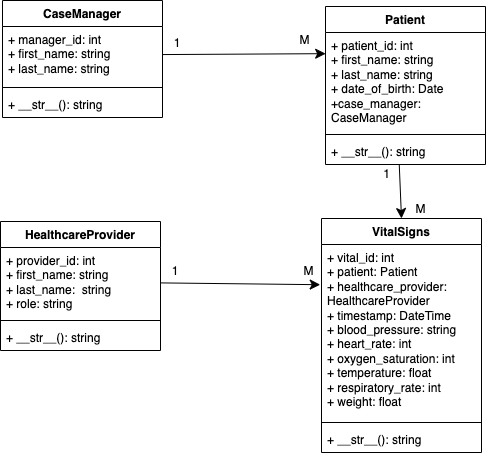

The diagram above was exported from draw.io. Its source (the exported page's mxGraphModel, read from the mxfile embedded in the PNG):
<mxGraphModel dx="1150" dy="747" grid="0" gridSize="10" guides="1" tooltips="1" connect="1" arrows="1" fold="1" page="0" pageScale="1" pageWidth="850" pageHeight="1100" math="0" shadow="0">
  <root>
    <mxCell id="0" />
    <mxCell id="1" parent="0" />
    <mxCell id="wJpL6OhGsh8TKSy8TTuM-1" value="Case&lt;span style=&quot;color: rgba(0, 0, 0, 0); font-family: monospace; font-size: 0px; font-weight: 400; text-align: start; text-wrap-mode: nowrap;&quot;&gt;%3CmxGraphModel%3E%3Croot%3E%3CmxCell%20id%3D%220%22%2F%3E%3CmxCell%20id%3D%221%22%20parent%3D%220%22%2F%3E%3CmxCell%20id%3D%222%22%20value%3D%22Case%20Manager%22%20style%3D%22swimlane%3BfontStyle%3D1%3Balign%3Dcenter%3BverticalAlign%3Dtop%3BchildLayout%3DstackLayout%3Bhorizontal%3D1%3BstartSize%3D26%3BhorizontalStack%3D0%3BresizeParent%3D1%3BresizeParentMax%3D0%3BresizeLast%3D0%3Bcollapsible%3D1%3BmarginBottom%3D0%3BwhiteSpace%3Dwrap%3Bhtml%3D1%3B%22%20vertex%3D%221%22%20parent%3D%221%22%3E%3CmxGeometry%20x%3D%2245%22%20y%3D%2221%22%20width%3D%22160%22%20height%3D%2286%22%20as%3D%22geometry%22%2F%3E%3C%2FmxCell%3E%3CmxCell%20id%3D%223%22%20value%3D%22%2B%20field%3A%20type%22%20style%3D%22text%3BstrokeColor%3Dnone%3BfillColor%3Dnone%3Balign%3Dleft%3BverticalAlign%3Dtop%3BspacingLeft%3D4%3BspacingRight%3D4%3Boverflow%3Dhidden%3Brotatable%3D0%3Bpoints%3D%5B%5B0%2C0.5%5D%2C%5B1%2C0.5%5D%5D%3BportConstraint%3Deastwest%3BwhiteSpace%3Dwrap%3Bhtml%3D1%3B%22%20vertex%3D%221%22%20parent%3D%222%22%3E%3CmxGeometry%20y%3D%2226%22%20width%3D%22160%22%20height%3D%2226%22%20as%3D%22geometry%22%2F%3E%3C%2FmxCell%3E%3CmxCell%20id%3D%224%22%20value%3D%22%22%20style%3D%22line%3BstrokeWidth%3D1%3BfillColor%3Dnone%3Balign%3Dleft%3BverticalAlign%3Dmiddle%3BspacingTop%3D-1%3BspacingLeft%3D3%3BspacingRight%3D3%3Brotatable%3D0%3BlabelPosition%3Dright%3Bpoints%3D%5B%5D%3BportConstraint%3Deastwest%3BstrokeColor%3Dinherit%3B%22%20vertex%3D%221%22%20parent%3D%222%22%3E%3CmxGeometry%20y%3D%2252%22%20width%3D%22160%22%20height%3D%228%22%20as%3D%22geometry%22%2F%3E%3C%2FmxCell%3E%3CmxCell%20id%3D%225%22%20value%3D%22%2B%20method(type)%3A%20type%22%20style%3D%22text%3BstrokeColor%3Dnone%3BfillColor%3Dnone%3Balign%3Dleft%3BverticalAlign%3Dtop%3BspacingLeft%3D4%3BspacingRight%3D4%3Boverflow%3Dhidden%3Brotatable%3D0%3Bpoints%3D%5B%5B0%2C0.5%5D%2C%5B1%2C0.5%5D%5D%3BportConstraint%3Deastwest%3BwhiteSpace%3Dwrap%3Bhtml%3D1%3B%22%20vertex%3D%221%22%20parent%3D%222%22%3E%3CmxGeometry%20y%3D%2260%22%20width%3D%22160%22%20height%3D%2226%22%20as%3D%22geometry%22%2F%3E%3C%2FmxCell%3E%3C%2Froot%3E%3C%2FmxGraphModel%3E&lt;/span&gt;Manager" style="swimlane;fontStyle=1;align=center;verticalAlign=top;childLayout=stackLayout;horizontal=1;startSize=26;horizontalStack=0;resizeParent=1;resizeParentMax=0;resizeLast=0;collapsible=1;marginBottom=0;whiteSpace=wrap;html=1;" vertex="1" parent="1">
      <mxGeometry x="-59" y="15" width="160" height="117" as="geometry" />
    </mxCell>
    <mxCell id="wJpL6OhGsh8TKSy8TTuM-2" value="+ manager_id: int&lt;div&gt;+ first_name: string&lt;/div&gt;&lt;div&gt;+ last_name: string&lt;/div&gt;" style="text;strokeColor=none;fillColor=none;align=left;verticalAlign=top;spacingLeft=4;spacingRight=4;overflow=hidden;rotatable=0;points=[[0,0.5],[1,0.5]];portConstraint=eastwest;whiteSpace=wrap;html=1;" vertex="1" parent="wJpL6OhGsh8TKSy8TTuM-1">
      <mxGeometry y="26" width="160" height="57" as="geometry" />
    </mxCell>
    <mxCell id="wJpL6OhGsh8TKSy8TTuM-3" value="" style="line;strokeWidth=1;fillColor=none;align=left;verticalAlign=middle;spacingTop=-1;spacingLeft=3;spacingRight=3;rotatable=0;labelPosition=right;points=[];portConstraint=eastwest;strokeColor=inherit;" vertex="1" parent="wJpL6OhGsh8TKSy8TTuM-1">
      <mxGeometry y="83" width="160" height="8" as="geometry" />
    </mxCell>
    <mxCell id="wJpL6OhGsh8TKSy8TTuM-4" value="+ __str__(): string" style="text;strokeColor=none;fillColor=none;align=left;verticalAlign=top;spacingLeft=4;spacingRight=4;overflow=hidden;rotatable=0;points=[[0,0.5],[1,0.5]];portConstraint=eastwest;whiteSpace=wrap;html=1;" vertex="1" parent="wJpL6OhGsh8TKSy8TTuM-1">
      <mxGeometry y="91" width="160" height="26" as="geometry" />
    </mxCell>
    <mxCell id="wJpL6OhGsh8TKSy8TTuM-5" value="Patient" style="swimlane;fontStyle=1;align=center;verticalAlign=top;childLayout=stackLayout;horizontal=1;startSize=26;horizontalStack=0;resizeParent=1;resizeParentMax=0;resizeLast=0;collapsible=1;marginBottom=0;whiteSpace=wrap;html=1;" vertex="1" parent="1">
      <mxGeometry x="264" y="21" width="160" height="158" as="geometry" />
    </mxCell>
    <mxCell id="wJpL6OhGsh8TKSy8TTuM-6" value="+ patient_id: int&lt;div&gt;+ first_name: string&lt;/div&gt;&lt;div&gt;+ last_name: string&lt;/div&gt;&lt;div&gt;+ date_of_birth: Date&lt;/div&gt;&lt;div&gt;+case_manager: CaseManager&lt;/div&gt;" style="text;strokeColor=none;fillColor=none;align=left;verticalAlign=top;spacingLeft=4;spacingRight=4;overflow=hidden;rotatable=0;points=[[0,0.5],[1,0.5]];portConstraint=eastwest;whiteSpace=wrap;html=1;" vertex="1" parent="wJpL6OhGsh8TKSy8TTuM-5">
      <mxGeometry y="26" width="160" height="98" as="geometry" />
    </mxCell>
    <mxCell id="wJpL6OhGsh8TKSy8TTuM-7" value="" style="line;strokeWidth=1;fillColor=none;align=left;verticalAlign=middle;spacingTop=-1;spacingLeft=3;spacingRight=3;rotatable=0;labelPosition=right;points=[];portConstraint=eastwest;strokeColor=inherit;" vertex="1" parent="wJpL6OhGsh8TKSy8TTuM-5">
      <mxGeometry y="124" width="160" height="8" as="geometry" />
    </mxCell>
    <mxCell id="wJpL6OhGsh8TKSy8TTuM-8" value="+ __str__(): string" style="text;strokeColor=none;fillColor=none;align=left;verticalAlign=top;spacingLeft=4;spacingRight=4;overflow=hidden;rotatable=0;points=[[0,0.5],[1,0.5]];portConstraint=eastwest;whiteSpace=wrap;html=1;" vertex="1" parent="wJpL6OhGsh8TKSy8TTuM-5">
      <mxGeometry y="132" width="160" height="26" as="geometry" />
    </mxCell>
    <mxCell id="wJpL6OhGsh8TKSy8TTuM-9" value="HealthcareProvider" style="swimlane;fontStyle=1;align=center;verticalAlign=top;childLayout=stackLayout;horizontal=1;startSize=26;horizontalStack=0;resizeParent=1;resizeParentMax=0;resizeLast=0;collapsible=1;marginBottom=0;whiteSpace=wrap;html=1;" vertex="1" parent="1">
      <mxGeometry x="-61" y="236" width="160" height="129" as="geometry" />
    </mxCell>
    <mxCell id="wJpL6OhGsh8TKSy8TTuM-10" value="+ provider_id: int&lt;div&gt;+ first_name: string&lt;/div&gt;&lt;div&gt;+ last_name:&amp;nbsp; string&lt;/div&gt;&lt;div&gt;+ role: string&lt;/div&gt;" style="text;strokeColor=none;fillColor=none;align=left;verticalAlign=top;spacingLeft=4;spacingRight=4;overflow=hidden;rotatable=0;points=[[0,0.5],[1,0.5]];portConstraint=eastwest;whiteSpace=wrap;html=1;" vertex="1" parent="wJpL6OhGsh8TKSy8TTuM-9">
      <mxGeometry y="26" width="160" height="69" as="geometry" />
    </mxCell>
    <mxCell id="wJpL6OhGsh8TKSy8TTuM-11" value="" style="line;strokeWidth=1;fillColor=none;align=left;verticalAlign=middle;spacingTop=-1;spacingLeft=3;spacingRight=3;rotatable=0;labelPosition=right;points=[];portConstraint=eastwest;strokeColor=inherit;" vertex="1" parent="wJpL6OhGsh8TKSy8TTuM-9">
      <mxGeometry y="95" width="160" height="8" as="geometry" />
    </mxCell>
    <mxCell id="wJpL6OhGsh8TKSy8TTuM-12" value="+ __str__(): string" style="text;strokeColor=none;fillColor=none;align=left;verticalAlign=top;spacingLeft=4;spacingRight=4;overflow=hidden;rotatable=0;points=[[0,0.5],[1,0.5]];portConstraint=eastwest;whiteSpace=wrap;html=1;" vertex="1" parent="wJpL6OhGsh8TKSy8TTuM-9">
      <mxGeometry y="103" width="160" height="26" as="geometry" />
    </mxCell>
    <mxCell id="wJpL6OhGsh8TKSy8TTuM-13" value="VitalSigns" style="swimlane;fontStyle=1;align=center;verticalAlign=top;childLayout=stackLayout;horizontal=1;startSize=26;horizontalStack=0;resizeParent=1;resizeParentMax=0;resizeLast=0;collapsible=1;marginBottom=0;whiteSpace=wrap;html=1;" vertex="1" parent="1">
      <mxGeometry x="260" y="233" width="160" height="234" as="geometry" />
    </mxCell>
    <mxCell id="wJpL6OhGsh8TKSy8TTuM-14" value="+ vital_id: int&lt;div&gt;+ patient: Patient&lt;/div&gt;&lt;div&gt;+ healthcare_provider: HealthcareProvider&lt;/div&gt;&lt;div&gt;+ timestamp: DateTime&lt;/div&gt;&lt;div&gt;+ blood_pressure: string&lt;/div&gt;&lt;div&gt;+ heart_rate: int&lt;/div&gt;&lt;div&gt;+ oxygen_saturation: int&lt;/div&gt;&lt;div&gt;+ temperature: float&lt;/div&gt;&lt;div&gt;+ respiratory_rate: int&lt;/div&gt;&lt;div&gt;+ weight: float&lt;/div&gt;&lt;div&gt;&lt;br&gt;&lt;/div&gt;&lt;div&gt;&lt;br&gt;&lt;/div&gt;&lt;div&gt;&lt;br&gt;&lt;/div&gt;" style="text;strokeColor=none;fillColor=none;align=left;verticalAlign=top;spacingLeft=4;spacingRight=4;overflow=hidden;rotatable=0;points=[[0,0.5],[1,0.5]];portConstraint=eastwest;whiteSpace=wrap;html=1;" vertex="1" parent="wJpL6OhGsh8TKSy8TTuM-13">
      <mxGeometry y="26" width="160" height="174" as="geometry" />
    </mxCell>
    <mxCell id="wJpL6OhGsh8TKSy8TTuM-15" value="" style="line;strokeWidth=1;fillColor=none;align=left;verticalAlign=middle;spacingTop=-1;spacingLeft=3;spacingRight=3;rotatable=0;labelPosition=right;points=[];portConstraint=eastwest;strokeColor=inherit;" vertex="1" parent="wJpL6OhGsh8TKSy8TTuM-13">
      <mxGeometry y="200" width="160" height="8" as="geometry" />
    </mxCell>
    <mxCell id="wJpL6OhGsh8TKSy8TTuM-16" value="+ __str__(): string" style="text;strokeColor=none;fillColor=none;align=left;verticalAlign=top;spacingLeft=4;spacingRight=4;overflow=hidden;rotatable=0;points=[[0,0.5],[1,0.5]];portConstraint=eastwest;whiteSpace=wrap;html=1;" vertex="1" parent="wJpL6OhGsh8TKSy8TTuM-13">
      <mxGeometry y="208" width="160" height="26" as="geometry" />
    </mxCell>
    <mxCell id="wJpL6OhGsh8TKSy8TTuM-19" style="edgeStyle=none;curved=1;rounded=0;orthogonalLoop=1;jettySize=auto;html=1;entryX=0.001;entryY=0.216;entryDx=0;entryDy=0;entryPerimeter=0;fontSize=12;startSize=8;endSize=8;" edge="1" parent="1" source="wJpL6OhGsh8TKSy8TTuM-2" target="wJpL6OhGsh8TKSy8TTuM-6">
      <mxGeometry relative="1" as="geometry" />
    </mxCell>
    <mxCell id="wJpL6OhGsh8TKSy8TTuM-20" style="edgeStyle=none;curved=1;rounded=0;orthogonalLoop=1;jettySize=auto;html=1;fontSize=12;startSize=8;endSize=8;exitX=0.461;exitY=1.008;exitDx=0;exitDy=0;exitPerimeter=0;entryX=0.5;entryY=0;entryDx=0;entryDy=0;" edge="1" parent="1" source="wJpL6OhGsh8TKSy8TTuM-8" target="wJpL6OhGsh8TKSy8TTuM-13">
      <mxGeometry relative="1" as="geometry">
        <mxPoint x="111" y="79" as="sourcePoint" />
        <mxPoint x="341" y="231" as="targetPoint" />
      </mxGeometry>
    </mxCell>
    <mxCell id="wJpL6OhGsh8TKSy8TTuM-22" style="edgeStyle=none;curved=1;rounded=0;orthogonalLoop=1;jettySize=auto;html=1;entryX=-0.008;entryY=0.231;entryDx=0;entryDy=0;entryPerimeter=0;fontSize=12;startSize=8;endSize=8;" edge="1" parent="1" source="wJpL6OhGsh8TKSy8TTuM-10" target="wJpL6OhGsh8TKSy8TTuM-14">
      <mxGeometry relative="1" as="geometry" />
    </mxCell>
    <mxCell id="wJpL6OhGsh8TKSy8TTuM-23" value="1" style="text;html=1;align=center;verticalAlign=middle;whiteSpace=wrap;rounded=0;" vertex="1" parent="1">
      <mxGeometry x="86" y="43" width="60" height="30" as="geometry" />
    </mxCell>
    <mxCell id="wJpL6OhGsh8TKSy8TTuM-24" value="M" style="text;html=1;align=center;verticalAlign=middle;whiteSpace=wrap;rounded=0;" vertex="1" parent="1">
      <mxGeometry x="227" y="43" width="33" height="24" as="geometry" />
    </mxCell>
    <mxCell id="wJpL6OhGsh8TKSy8TTuM-25" value="1" style="text;html=1;align=center;verticalAlign=middle;whiteSpace=wrap;rounded=0;" vertex="1" parent="1">
      <mxGeometry x="311" y="179" width="29" height="20" as="geometry" />
    </mxCell>
    <mxCell id="wJpL6OhGsh8TKSy8TTuM-26" value="M" style="text;html=1;align=center;verticalAlign=middle;whiteSpace=wrap;rounded=0;" vertex="1" parent="1">
      <mxGeometry x="343" y="212" width="33" height="24" as="geometry" />
    </mxCell>
    <mxCell id="wJpL6OhGsh8TKSy8TTuM-27" value="1" style="text;html=1;align=center;verticalAlign=middle;whiteSpace=wrap;rounded=0;" vertex="1" parent="1">
      <mxGeometry x="84" y="271" width="60" height="30" as="geometry" />
    </mxCell>
    <mxCell id="wJpL6OhGsh8TKSy8TTuM-28" value="M" style="text;html=1;align=center;verticalAlign=middle;whiteSpace=wrap;rounded=0;" vertex="1" parent="1">
      <mxGeometry x="231" y="274" width="33" height="24" as="geometry" />
    </mxCell>
  </root>
</mxGraphModel>